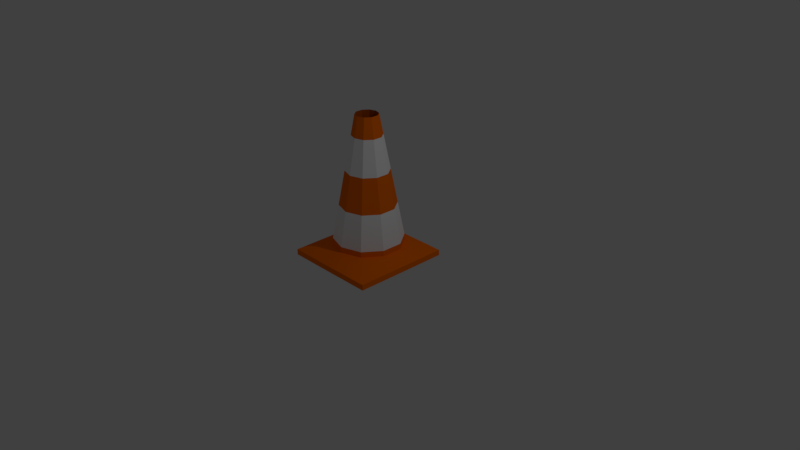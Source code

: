 # Source: cunjic.blend  (saved by Blender 2.79.0; exported with 4.5.12 LTS)
import bpy
from mathutils import Matrix  # noqa: F401  (used for matrix-valued properties, if any)

bpy.ops.wm.read_factory_settings(use_empty=True)
scene = bpy.context.scene
scene.name = 'Scene'

# ---- collections
col_collection_1 = bpy.data.collections.new('Collection 1'); scene.collection.children.link(col_collection_1)

# ---- materials (node trees are filled in below, after node groups)
mat_orange = bpy.data.materials.new('orange')
mat_orange.alpha_threshold = 0.0
mat_orange.use_transparent_shadow = False
mat_orange.diffuse_color = (1.0, 0.1738, 0.0, 1.0)
mat_orange.roughness = 0.5
mat_white = bpy.data.materials.new('white')
mat_white.alpha_threshold = 0.0
mat_white.use_transparent_shadow = False
mat_white.diffuse_color = (1.0, 1.0, 1.0, 1.0)
mat_white.roughness = 0.5
mat_dark_orange = bpy.data.materials.new('dark orange')
mat_dark_orange.alpha_threshold = 0.0
mat_dark_orange.use_transparent_shadow = False
mat_dark_orange.diffuse_color = (0.4292, 0.07888, 0.0, 1.0)
mat_dark_orange.roughness = 0.5

# ---- material node trees

# ---- world
world_world = bpy.data.worlds.new('World'); scene.world = world_world
world_world.color = (0.05088, 0.05088, 0.05088)
world_world.use_sun_shadow = False
world_world.sun_shadow_jitter_overblur = 0.0
world_world.cycles.sampling_method = 'MANUAL'

# ---- cameras
cam_camera = bpy.data.cameras.new('Camera')
cam_camera.clip_end = 100.0
cam_camera.lens = 35.0
cam_camera.sensor_width = 32.0
cam_camera.sensor_height = 18.0
cam_camera.ortho_scale = 7.314
cam_camera.dof.focus_distance = 0.0
cam_camera.dof.aperture_fstop = 128.0

# ---- lights
light_lamp = bpy.data.lights.new('Lamp', 'POINT')
light_lamp.transmission_factor = 0.0
light_lamp.cutoff_distance = 30.0
light_lamp.energy = 100.0
light_lamp.shadow_buffer_clip_start = 1.001
light_lamp.shadow_soft_size = 0.1
light_lamp.shadow_maximum_resolution = 0.006
light_lamp.use_absolute_resolution = True

# ---- meshes
me_cone = bpy.data.meshes.new('Cone')
me_cone.from_pydata([(1.468e-08, 0.4568, 0.2625), (0.2685, 0.3696, 0.2625), (0.2685, -0.3696, 0.2625), (-0.2685, -0.3696, 0.2625), (1.272e-08, 5.088e-09, 0.9356), (0.1418, 0.04607, 1.895), (0.08763, 0.1206, 1.895), (7.411e-11, 0.1491, 1.895), (-0.08763, 0.1206, 1.895), (-0.1418, 0.04607, 1.895), (-0.1418, -0.04607, 1.895), (-0.08763, -0.1206, 1.895), (-1.296e-08, -0.1491, 1.895), (0.08763, -0.1206, 1.895), (0.1418, -0.04607, 1.895), (0.4344, 0.1412, 0.2625), (0.4344, -0.1412, 0.2625), (-2.526e-08, -0.4568, 0.2625), (-0.4344, -0.1412, 0.2625), (-0.4344, 0.1412, 0.2625), (-0.2685, 0.3696, 0.2625), (2.958e-08, 0.4568, 0.1878), (0.2685, 0.3696, 0.1878), (0.4344, 0.1412, 0.1878), (0.4344, -0.1412, 0.1878), (0.2685, -0.3696, 0.1878), (-1.035e-08, -0.4568, 0.1878), (-0.2685, -0.3696, 0.1878), (-0.4344, -0.1412, 0.1878), (-0.4344, 0.1412, 0.1878), (-0.2685, 0.3696, 0.1878), (0.002861, 0.6259, 0.07575), (0.6402, 0.6273, 0.07575), (0.641, 0.09377, 0.07575), (0.641, -0.1039, 0.07575), (0.6402, -0.6715, 0.07575), (0.002861, -0.6762, 0.07575), (-0.6178, -0.6784, 0.07575), (-0.6186, -0.1039, 0.07575), (-0.6186, 0.09377, 0.07575), (-0.6178, 0.625, 0.07575), (0.1893, 0.06152, 1.629), (0.1169, 0.161, 1.63), (3.55e-09, 0.1081, 1.631), (-0.1167, 0.1607, 1.632), (-0.1888, 0.06134, 1.633), (-0.1888, -0.06134, 1.633), (-0.1167, -0.1607, 1.632), (-1.495e-08, -0.1988, 1.631), (0.1169, -0.161, 1.63), (0.1893, -0.06152, 1.629), (0.1027, 0.03337, 1.63), (0.06349, 0.08739, 1.63), (2.433e-09, 0.1988, 1.631), (-0.06359, 0.08752, 1.631), (-0.1029, 0.03345, 1.632), (-0.1029, -0.03345, 1.632), (-0.06359, -0.08752, 1.631), (-5.901e-09, -0.1081, 1.631), (0.06349, -0.08739, 1.63), (0.1027, -0.03337, 1.63), (0.3526, 0.1146, 0.719), (0.2179, 0.2999, 0.719), (-0.2179, 0.2999, 0.719), (-0.3526, 0.1146, 0.719), (-0.3526, -0.1146, 0.719), (-0.2179, -0.2999, 0.719), (-2.182e-08, -0.3707, 0.719), (0.2179, -0.2999, 0.719), (0.3526, -0.1146, 0.719), (1.059e-08, 0.3707, 0.719), (9.573e-09, 0.0371, 1.174), (0.03525, 0.01145, 1.174), (0.0218, 0.03, 1.174), (6.521e-09, 0.2849, 1.174), (-0.02182, 0.03003, 1.174), (-0.03531, 0.01147, 1.174), (-0.03531, -0.01147, 1.174), (-0.02182, -0.03003, 1.174), (6.33e-09, -0.0371, 1.174), (0.0218, -0.03, 1.174), (0.03525, -0.01145, 1.174), (0.2712, 0.08813, 1.173), (0.1676, 0.2306, 1.173), (-0.1674, 0.2304, 1.175), (-0.2707, 0.08795, 1.176), (-0.2707, -0.08795, 1.176), (-0.1674, -0.2304, 1.175), (-1.839e-08, -0.2849, 1.174), (0.1676, -0.2306, 1.173), (0.2712, -0.08813, 1.173), (0.002861, 0.6259, 0.0002686), (0.6402, 0.6273, 0.0002686), (0.641, 0.09377, 0.0002686), (0.641, -0.1039, 0.0002686), (0.6402, -0.6715, 0.0002686), (0.002861, -0.6762, 0.0002686), (-0.6178, -0.6784, 0.0002686), (-0.6186, -0.1039, 0.0002686), (-0.6186, 0.09377, 0.0002686), (-0.6178, 0.625, 0.0002686)], [], [(71, 4, 73), (73, 4, 72), (72, 4, 81), (81, 4, 80), (80, 4, 79), (79, 4, 78), (78, 4, 77), (77, 4, 76), (76, 4, 75), (75, 4, 71), (50, 14, 13, 49), (49, 13, 12, 48), (48, 12, 11, 47), (47, 11, 10, 46), (46, 10, 9, 45), (45, 9, 8, 44), (44, 8, 7, 53), (53, 7, 6, 42), (42, 6, 5, 41), (41, 5, 14, 50), (20, 0, 21, 30), (27, 28, 38, 37), (15, 16, 24, 23), (18, 19, 29, 28), (0, 1, 22, 21), (17, 3, 27, 26), (16, 2, 25, 24), (19, 20, 30, 29), (1, 15, 23, 22), (3, 18, 28, 27), (2, 17, 26, 25), (38, 39, 99, 98), (25, 26, 36, 35), (30, 21, 31, 40), (23, 24, 34, 33), (28, 29, 39, 38), (21, 22, 32, 31), (26, 27, 37, 36), (24, 25, 35, 34), (29, 30, 40, 39), (22, 23, 33, 32), (14, 60, 59, 13), (13, 59, 58, 12), (12, 58, 57, 11), (11, 57, 56, 10), (10, 56, 55, 9), (9, 55, 54, 8), (6, 52, 51, 5), (5, 51, 60, 14), (90, 50, 49, 89), (89, 49, 48, 88), (88, 48, 47, 87), (87, 47, 46, 86), (86, 46, 45, 85), (85, 45, 44, 84), (84, 44, 53, 74), (7, 43, 52, 6), (8, 54, 43, 7), (74, 53, 42, 83), (83, 42, 41, 82), (82, 41, 50, 90), (16, 69, 68, 2), (2, 68, 67, 17), (17, 67, 66, 3), (3, 66, 65, 18), (18, 65, 64, 19), (19, 64, 63, 20), (20, 63, 70, 0), (0, 70, 62, 1), (1, 62, 61, 15), (15, 61, 69, 16), (69, 90, 89, 68), (68, 89, 88, 67), (67, 88, 87, 66), (66, 87, 86, 65), (65, 86, 85, 64), (64, 85, 84, 63), (62, 83, 82, 61), (61, 82, 90, 69), (60, 81, 80, 59), (59, 80, 79, 58), (58, 79, 78, 57), (57, 78, 77, 56), (56, 77, 76, 55), (55, 76, 75, 54), (63, 84, 74, 70), (70, 74, 83, 62), (52, 73, 72, 51), (51, 72, 81, 60), (43, 71, 73, 52), (54, 75, 71, 43), (91, 92, 93, 94, 95, 96, 97, 98, 99, 100), (31, 32, 92, 91), (36, 37, 97, 96), (34, 35, 95, 94), (39, 40, 100, 99), (32, 33, 93, 92), (37, 38, 98, 97), (35, 36, 96, 95), (40, 31, 91, 100), (33, 34, 94, 93)])
me_cone.polygons.foreach_set('use_smooth', [True] * 101)
me_cone.polygons.foreach_set('material_index', [2, 2, 2, 2, 2, 2, 2, 2, 2, 2, 0, 0, 0, 0, 0, 0, 0, 0, 0, 0, 0, 0, 0, 0, 0, 0, 0, 0, 0, 0, 0, 0, 0, 0, 0, 0, 0, 0, 0, 0, 0, 2, 2, 2, 2, 2, 2, 2, 2, 1, 1, 1, 1, 1, 1, 1, 2, 2, 1, 1, 1, 1, 1, 1, 1, 1, 1, 1, 1, 1, 1, 0, 0, 0, 0, 0, 0, 0, 0, 2, 2, 2, 2, 2, 2, 0, 0, 2, 2, 2, 2, 0, 0, 0, 0, 0, 0, 0, 0, 0, 0])
me_cone.materials.append(mat_orange)
me_cone.materials.append(mat_white)
me_cone.materials.append(mat_dark_orange)
me_cone.use_remesh_preserve_volume = False
me_cone.use_remesh_preserve_attributes = False
me_cone.use_mirror_vertex_groups = False
me_cone.update()

# ---- objects
ob_cone = bpy.data.objects.new('Cone', me_cone)
ob_lamp = bpy.data.objects.new('Lamp', light_lamp)
ob_camera = bpy.data.objects.new('Camera', cam_camera)

# ---- transforms, parenting, visibility, modifiers, constraints
ob_cone.location = (0.0, 0.0, 0.0)
ob_cone.lineart.crease_threshold = 0.0
_m = ob_cone.modifiers.new('EdgeSplit', 'EDGE_SPLIT')
ob_lamp.location = (4.076, 1.005, 5.904)
ob_lamp.rotation_euler = (0.6503, 0.05522, 1.866)
ob_lamp.lock_rotations_4d = False
ob_lamp.empty_display_type = 'ARROWS'
ob_lamp.color = (0.0, 0.0, 0.0, 0.0)
ob_lamp.lineart.crease_threshold = 0.0
ob_camera.location = (7.481, -6.508, 5.344)
ob_camera.rotation_euler = (1.109, 0.0, 0.8149)
ob_camera.lock_rotations_4d = False
ob_camera.empty_display_type = 'ARROWS'
ob_camera.color = (0.0, 0.0, 0.0, 0.0)
ob_camera.display_type = 'WIRE'
ob_camera.lineart.crease_threshold = 0.0

# ---- collection membership
col_collection_1.objects.link(ob_cone)
col_collection_1.objects.link(ob_lamp)
col_collection_1.objects.link(ob_camera)

# ---- scene / render settings (as saved in the file)
scene.camera = ob_camera
scene.frame_start = 1; scene.frame_end = 250; scene.frame_set(1)
scene.render.engine = 'BLENDER_EEVEE_NEXT'
scene.render.resolution_percentage = 50
scene.render.dither_intensity = 0.0
scene.render.use_freestyle = True
scene.cycles.use_denoising = False
scene.cycles.samples = 128
scene.cycles.sampling_pattern = 'TABULATED_SOBOL'
scene.cycles.use_adaptive_sampling = False
scene.cycles.use_light_tree = False
scene.cycles.blur_glossy = 0.0
scene.cycles.sample_clamp_indirect = 0.0
scene.view_settings.view_transform = 'Standard'
bpy.context.view_layer.update()
